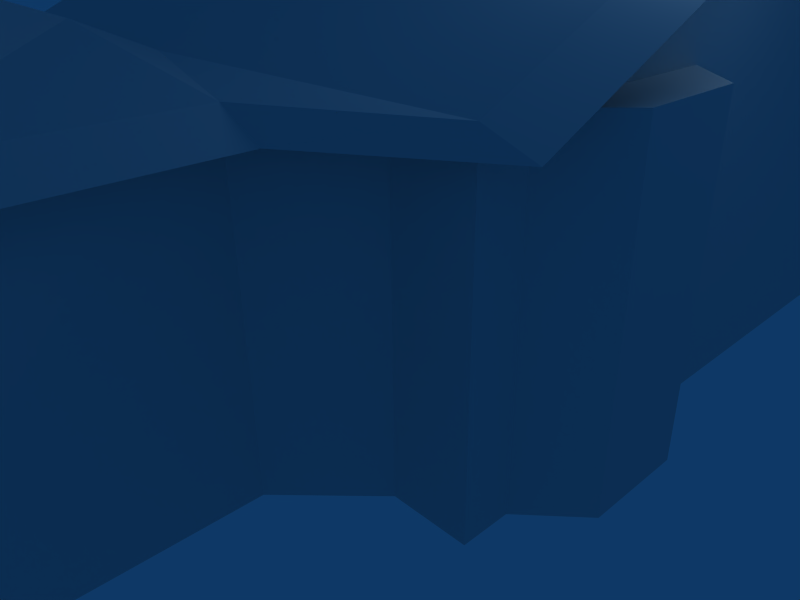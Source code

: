 # Source: house5.blend  (saved by Blender 2.45.0; exported with 4.5.12 LTS)
import bpy
from mathutils import Matrix  # noqa: F401  (used for matrix-valued properties, if any)

bpy.ops.wm.read_factory_settings(use_empty=True)
scene = bpy.context.scene
scene.name = 'Scene'

# ---- collections
col_collection_1 = bpy.data.collections.new('Collection 1'); scene.collection.children.link(col_collection_1)

# ---- materials (node trees are filled in below, after node groups)
mat_material = bpy.data.materials.new('Material')
mat_material.alpha_threshold = 0.0
mat_material.roughness = 0.5
mat_material.line_color = (0.0, 0.0, 0.0, 1.0)

# ---- material node trees

# ---- world
world_world = bpy.data.worlds.new('World'); scene.world = world_world
world_world.color = (0.05656, 0.2208, 0.4)
world_world.use_sun_shadow = False
world_world.sun_shadow_jitter_overblur = 0.0
world_world.cycles.sampling_method = 'MANUAL'
world_world.cycles.sample_map_resolution = 256

# ---- cameras
cam_camera = bpy.data.cameras.new('Camera')
cam_camera.passepartout_alpha = 0.2
cam_camera.clip_end = 100.0
cam_camera.lens = 35.0
cam_camera.ortho_scale = 7.314
cam_camera.show_passepartout = False
cam_camera.show_safe_areas = True
cam_camera.dof.focus_distance = 0.0
cam_camera.dof.aperture_fstop = 128.0

# ---- lights
light_spot = bpy.data.lights.new('Spot', 'POINT')
light_spot.transmission_factor = 0.0
light_spot.cutoff_distance = 30.0
light_spot.energy = 100.0
light_spot.shadow_buffer_clip_start = 1.001
light_spot.shadow_soft_size = 1.0
light_spot.shadow_maximum_resolution = 0.006
light_spot.use_absolute_resolution = True
light_spot.cycles.use_multiple_importance_sampling = False

# ---- meshes
me_plane = bpy.data.meshes.new('Plane')
me_plane.from_pydata([(3.829, 7.393, 0.0), (3.829, 0.8256, 0.0), (-4.706, 0.8256, 0.0), (-4.706, 7.393, 0.0), (4.494, 0.2139, 0.0), (3.829, -1.701, 0.0), (4.494, -1.089, 0.0), (3.829, -2.313, 0.0), (2.871, -2.313, 0.0), (1.914, -3.27, 0.0), (1.914, -5.983, 0.0), (-3.645, -5.983, 0.0), (-3.645, -3.27, 0.0), (-4.629, -3.27, 0.0), (-4.629, -3.27, 4.01), (-3.645, -3.27, 4.01), (-3.645, -5.983, 4.01), (1.914, -5.983, 4.01), (1.914, -3.27, 4.01), (2.871, -2.313, 4.01), (3.829, -2.313, 4.01), (4.494, -1.089, 4.01), (3.829, -1.701, 4.01), (4.494, 0.2139, 4.01), (-4.706, 7.393, 4.01), (-4.706, 0.8256, 4.01), (3.829, 0.8256, 4.01), (3.829, 7.393, 4.01), (-0.8655, -5.983, 4.01), (-4.668, -2.339, 4.01), (-4.706, 1.995, 4.01), (3.829, 1.995, 4.01), (3.829, 1.995, 6.023), (-4.706, 1.995, 6.023), (-0.8655, -3.27, 4.43), (-0.8655, -5.983, 5.432), (-3.645, -6.411, 4.01), (-0.8655, -6.411, 5.093), (1.914, -6.411, 4.01), (-0.8982, -2.326, 4.01), (2.461, -5.983, 3.734), (2.461, -3.27, 3.734), (2.461, -6.411, 3.734), (-4.034, -3.621, 3.803), (-4.034, -5.983, 3.803), (-4.034, -6.411, 3.803), (4.409, 7.393, 3.794), (4.409, 1.995, 5.807), (4.409, -2.313, 3.794), (-5.188, -3.27, 3.866), (-5.227, -2.339, 3.866), (-5.266, 7.393, 3.866), (-5.266, 1.995, 5.879), (-4.706, 7.74, 3.672), (3.829, 7.74, 3.672)], [], [(0, 1, 2, 3), (1, 4, 6, 5), (1, 12, 13, 2), (1, 5, 7, 8), (1, 8, 9, 12), (9, 10, 11, 12), (12, 15, 14, 13), (11, 16, 15, 12), (9, 18, 17, 10), (8, 19, 18, 9), (7, 20, 19, 8), (5, 22, 20, 7), (6, 21, 22, 5), (4, 23, 21, 6), (1, 26, 23, 4), (27, 0, 3, 24), (21, 23, 26, 22), (28, 11, 10), (17, 28, 10), (28, 16, 11), (1, 0, 27), (24, 3, 2), (29, 2, 13), (14, 29, 13), (29, 25, 2), (25, 30, 2), (30, 24, 2), (27, 31, 1), (31, 26, 1), (20, 31, 32), (30, 29, 33), (31, 27, 32), (24, 30, 33), (28, 17, 35), (16, 28, 35), (20, 32, 33, 29), (15, 16, 35, 34), (17, 18, 34, 35), (24, 33, 32, 27), (35, 16, 36, 37), (17, 35, 37, 38), (18, 19, 39, 34), (15, 34, 39, 29), (14, 15, 29), (18, 17, 40, 41), (17, 38, 42, 40), (16, 15, 43, 44), (36, 16, 44, 45), (18, 41, 20, 19), (27, 32, 47, 46), (32, 20, 48, 47), (20, 41, 48), (14, 29, 50, 49), (33, 24, 51, 52), (29, 33, 52, 50), (14, 49, 43, 15), (24, 27, 54, 53), (24, 53, 51), (27, 46, 54)])
_uv = me_plane.uv_layers.new(name='UVTex')
_uv.uv.foreach_set('vector', [0.2646, 0.9817, 0.2646, 0.7895, 0.0149, 0.7895, 0.0149, 0.9817, 0.2646, 0.7895, 0.2841, 0.7716, 0.2841, 0.7335, 0.2646, 0.7156, 0.2646, 0.7895, 0.04596, 0.6697, 0.01717, 0.6697, 0.0149, 0.7895, 0.2646, 0.7895, 0.2646, 0.7156, 0.2646, 0.6977, 0.2366, 0.6977, 0.2646, 0.7895, 0.2366, 0.6977, 0.2086, 0.6697, 0.04596, 0.6697, 0.2086, 0.6697, 0.2086, 0.5903, 0.04596, 0.5903, 0.04596, 0.6697, 0.4646, 0.2858, 0.4647, 0.4402, 0.4268, 0.4402, 0.4267, 0.2858, 0.5691, 0.2858, 0.5691, 0.4402, 0.4647, 0.4402, 0.4646, 0.2858, 0.1321, 0.02569, 0.1321, 0.1868, 0.02313, 0.1868, 0.02313, 0.02569, 0.1865, 0.02569, 0.1865, 0.1868, 0.1321, 0.1868, 0.1321, 0.02569, 0.225, 0.02569, 0.225, 0.1868, 0.1865, 0.1868, 0.1865, 0.02569, 0.2495, 0.02569, 0.2495, 0.1868, 0.225, 0.1868, 0.225, 0.02569, 0.2858, 0.02569, 0.2858, 0.1868, 0.2495, 0.1868, 0.2495, 0.02569, 0.3382, 0.02569, 0.3382, 0.1868, 0.2858, 0.1868, 0.2858, 0.02569, 0.3745, 0.02569, 0.3745, 0.1868, 0.3382, 0.1868, 0.3382, 0.02569, 0.6375, 0.1861, 0.6375, 0.02785, 0.9743, 0.02785, 0.9743, 0.1861, 0.8255, 0.4716, 0.8255, 0.3755, 0.8745, 0.3304, 0.8745, 0.5167, 0.6784, 0.4388, 0.5717, 0.2848, 0.7852, 0.2848, 0.7852, 0.4388, 0.6784, 0.4388, 0.7852, 0.2848, 0.6784, 0.4388, 0.5717, 0.4388, 0.5717, 0.2848, 0.3745, 0.02569, 0.6383, 0.02569, 0.6383, 0.1868, 0.01611, 0.4402, 0.01611, 0.2858, 0.269, 0.2858, 0.3909, 0.4402, 0.269, 0.2858, 0.4267, 0.2858, 0.4268, 0.4402, 0.3909, 0.4402, 0.4267, 0.2858, 0.3909, 0.4402, 0.269, 0.4402, 0.269, 0.2858, 0.269, 0.4402, 0.224, 0.4402, 0.269, 0.2858, 0.224, 0.4402, 0.01611, 0.4402, 0.269, 0.2858, 0.6383, 0.1868, 0.4214, 0.1868, 0.3745, 0.02569, 0.4214, 0.1868, 0.3745, 0.1868, 0.3745, 0.02569, 0.2484, 0.1868, 0.4214, 0.1868, 0.4214, 0.2676, 0.224, 0.4402, 0.3909, 0.4402, 0.224, 0.5177, 0.4214, 0.1868, 0.6383, 0.1868, 0.4214, 0.2676, 0.01611, 0.4402, 0.224, 0.4402, 0.224, 0.5177, 0.6784, 0.4388, 0.7852, 0.4388, 0.6784, 0.4934, 0.5717, 0.4388, 0.6784, 0.4388, 0.6784, 0.4934, 0.526, 0.5701, 0.7205, 0.5701, 0.7205, 0.9555, 0.5248, 0.9538, 0.4828, 0.9076, 0.3603, 0.9076, 0.3603, 0.7821, 0.4828, 0.7821, 0.3603, 0.6566, 0.4828, 0.6566, 0.4828, 0.7821, 0.3603, 0.7821, 0.9642, 0.9555, 0.7205, 0.9555, 0.7205, 0.5701, 0.9642, 0.5701, 0.3603, 0.7821, 0.3603, 0.9076, 0.3409, 0.9076, 0.3409, 0.7821, 0.3603, 0.6566, 0.3603, 0.7821, 0.3409, 0.7821, 0.3409, 0.6566, 0.4828, 0.6566, 0.526, 0.6134, 0.5254, 0.7836, 0.4828, 0.7821, 0.4828, 0.9076, 0.4828, 0.7821, 0.5254, 0.7836, 0.5248, 0.9538, 0.4828, 0.952, 0.4828, 0.9076, 0.5248, 0.9538, 0.4828, 0.6566, 0.3603, 0.6566, 0.3603, 0.6319, 0.4828, 0.6319, 0.3603, 0.6566, 0.3409, 0.6566, 0.3409, 0.6319, 0.3603, 0.6319, 0.3603, 0.9076, 0.4828, 0.9076, 0.4669, 0.9251, 0.3603, 0.9251, 0.3409, 0.9076, 0.3603, 0.9076, 0.3603, 0.9251, 0.3409, 0.9251, 0.4828, 0.6566, 0.4828, 0.6319, 0.526, 0.5701, 0.526, 0.6134, 0.9642, 0.5701, 0.7205, 0.5701, 0.7205, 0.5439, 0.9642, 0.5439, 0.7205, 0.5701, 0.526, 0.5701, 0.526, 0.5439, 0.7205, 0.5439, 0.526, 0.5701, 0.4828, 0.6319, 0.526, 0.5439, 0.4828, 0.952, 0.5248, 0.9538, 0.5248, 0.979, 0.4828, 0.9773, 0.7205, 0.9555, 0.9642, 0.9555, 0.9642, 0.9808, 0.7205, 0.9808, 0.5248, 0.9538, 0.7205, 0.9555, 0.7205, 0.9808, 0.5248, 0.979, 0.4828, 0.952, 0.4828, 0.9773, 0.4669, 0.9251, 0.4828, 0.9076, 0.9642, 0.9555, 0.9642, 0.5701, 0.9799, 0.5701, 0.9799, 0.9555, 0.9642, 0.9555, 0.9799, 0.9555, 0.9642, 0.9808, 0.9642, 0.5701, 0.9642, 0.5439, 0.9799, 0.5701])
me_plane.materials.append(mat_material)
me_plane.use_remesh_preserve_volume = False
me_plane.use_remesh_preserve_attributes = False
me_plane.use_mirror_vertex_groups = False
me_plane.update()
arm_armature = bpy.data.armatures.new('Armature')  # bones are not reproduced

# ---- objects
ob_armature = bpy.data.objects.new('Armature', arm_armature)
ob_plane = bpy.data.objects.new('Plane', me_plane)
ob_lamp = bpy.data.objects.new('Lamp', light_spot)
ob_camera = bpy.data.objects.new('Camera', cam_camera)

# ---- transforms, parenting, visibility, modifiers, constraints
ob_armature.location = (0.0, 0.0, 0.0)
ob_armature.rotation_euler = (1.571, -0.0, 1.571)
ob_armature.lock_rotations_4d = False
ob_armature.empty_display_type = 'ARROWS'
ob_armature.color = (0.0, 0.0, 0.0, 1.0)
ob_armature.lineart.crease_threshold = 0.0
ob_plane.parent = ob_armature
ob_plane.matrix_parent_inverse = Matrix(((-4.371e-08, 1.0, -2.118e-22, 0.0), (4.371e-08, 1.911e-15, 1.0, 0.0), (1.0, 4.371e-08, -4.371e-08, 0.0), (0.0, 0.0, 0.0, 1.0)))
ob_plane.location = (0.0, 0.0, 0.0)
ob_plane.lock_rotations_4d = False
ob_plane.empty_display_type = 'ARROWS'
ob_plane.color = (0.0, 0.0, 0.0, 1.0)
ob_plane.lineart.crease_threshold = 0.0
_vg = ob_plane.vertex_groups.new(name='Bone')
_vg.add([0, 1, 2, 3, 4, 5, 6, 7, 8, 9, 10, 11, 12, 13, 14, 15, 16, 17, 18, 19, 20, 21, 22, 23, 24, 25, 26, 27, 28, 29, 30, 31, 32, 33, 34, 35, 36, 37, 38, 39, 40, 41, 42, 43, 44, 45, 46, 47, 48, 49, 50, 51, 52, 53, 54], 1.0, 'REPLACE')
_m = ob_plane.modifiers.new('Armature', 'ARMATURE')
_m.object = ob_armature
_m.use_bone_envelopes = True
ob_lamp.location = (4.076, 1.005, 5.904)
ob_lamp.rotation_euler = (0.6503, 0.05522, 1.866)
ob_lamp.lock_rotations_4d = False
ob_lamp.empty_display_type = 'ARROWS'
ob_lamp.color = (0.0, 0.0, 0.0, 0.0)
ob_lamp.lineart.crease_threshold = 0.0
ob_camera.location = (7.481, -6.508, 5.344)
ob_camera.rotation_euler = (1.109, 0.01082, 0.8149)
ob_camera.lock_rotations_4d = False
ob_camera.empty_display_type = 'ARROWS'
ob_camera.color = (0.0, 0.0, 0.0, 0.0)
ob_camera.display_type = 'WIRE'
ob_camera.lineart.crease_threshold = 0.0

# ---- collection membership
col_collection_1.objects.link(ob_armature)
col_collection_1.objects.link(ob_plane)
col_collection_1.objects.link(ob_lamp)
col_collection_1.objects.link(ob_camera)

# ---- scene / render settings (as saved in the file)
scene.camera = ob_camera
scene.frame_start = 1; scene.frame_end = 250; scene.frame_set(1)
scene.render.engine = 'BLENDER_EEVEE_NEXT'
scene.render.image_settings.file_format = 'JPEG'
scene.render.image_settings.color_mode = 'RGB'
scene.render.image_settings.compression = 90
scene.render.resolution_x = 800
scene.render.resolution_y = 600
scene.render.pixel_aspect_x = 100.0
scene.render.pixel_aspect_y = 100.0
scene.render.fps = 25
scene.render.dither_intensity = 0.0
scene.render.use_compositing = False
scene.render.use_sequencer = False
scene.render.bake_margin = 2
scene.render.bake_bias = 0.0
scene.render.use_stamp_time = False
scene.render.use_stamp_date = False
scene.render.use_stamp_frame = False
scene.render.use_stamp_camera = False
scene.render.use_stamp_scene = False
scene.render.use_stamp_filename = False
scene.render.use_stamp_render_time = False
scene.render.stamp_font_size = 0
scene.cycles.use_denoising = False
scene.cycles.samples = 10
scene.cycles.sampling_pattern = 'TABULATED_SOBOL'
scene.cycles.light_sampling_threshold = 0.0
scene.cycles.use_adaptive_sampling = False
scene.cycles.use_light_tree = False
scene.cycles.blur_glossy = 0.0
scene.cycles.volume_bounces = 1
scene.cycles.pixel_filter_type = 'GAUSSIAN'
scene.cycles.sample_clamp_indirect = 0.0
scene.view_settings.view_transform = 'Raw'
bpy.context.view_layer.update()
